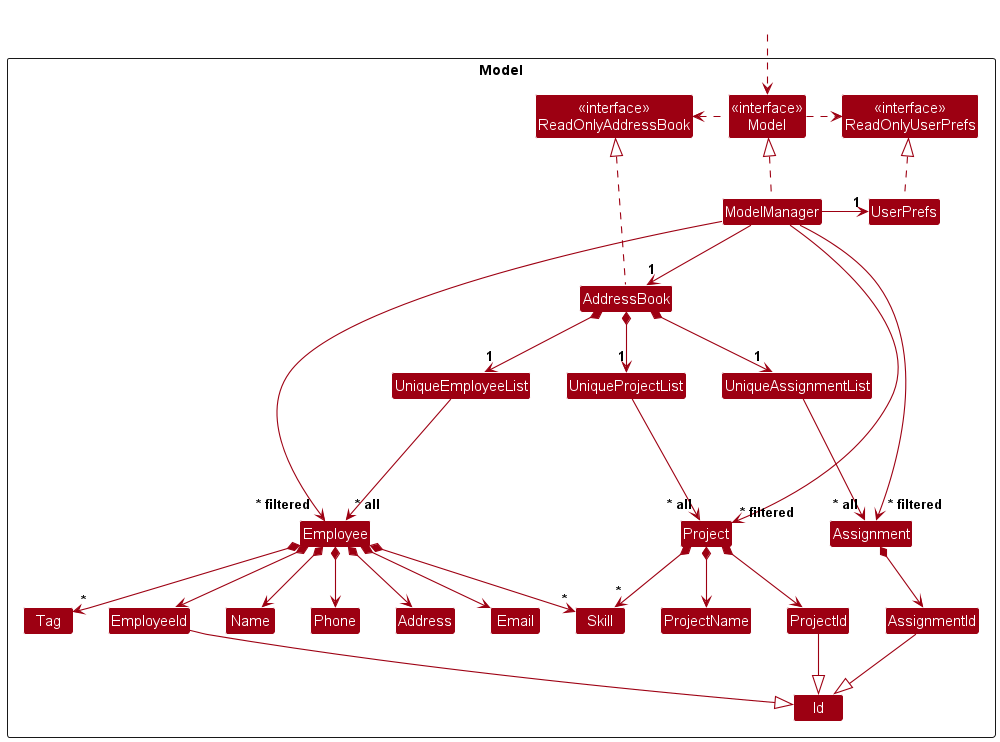

The diagram above was rendered by PlantUML. Its source (embedded in the PNG):
@startuml
!include style.puml
skinparam arrowThickness 1.1
skinparam arrowColor MODEL_COLOR
skinparam classBackgroundColor MODEL_COLOR

Package Model as ModelPackage <<Rectangle>>{
Class "<<interface>>\nReadOnlyAddressBook" as ReadOnlyAddressBook
Class "<<interface>>\nReadOnlyUserPrefs" as ReadOnlyUserPrefs
Class "<<interface>>\nModel" as Model
Class AddressBook
Class ModelManager
Class UserPrefs

Class UniqueEmployeeList
Class Employee
Class Address
Class Email
Class EmployeeId
Class Name
Class Phone
Class Skill
Class Tag
Class UniqueProjectList
Class Project
Class ProjectName
Class ProjectId
Class UniqueAssignmentList
Class Assignment
Class AssignmentId

Class Id
Class I #FFFFFF
}

Class HiddenOutside #FFFFFF
HiddenOutside ..> Model

Model .right.> ReadOnlyUserPrefs
Model .left.> ReadOnlyAddressBook

AddressBook .up.|> ReadOnlyAddressBook
ModelManager .up.|> Model
UserPrefs .up.|> ReadOnlyUserPrefs

ModelManager -down-> "1" AddressBook
ModelManager -right-> "1" UserPrefs

AddressBook *-down-> "1" UniqueEmployeeList
AddressBook *-down-> "1" UniqueProjectList
AddressBook *-down-> "1" UniqueAssignmentList

UniqueEmployeeList --> "~* all" Employee
Employee *--> EmployeeId
Employee *--> Name
Employee *--> Phone
Employee *--> Email
Employee *--> Address
Employee *--> "*" Tag
Employee *--> "*" Skill

UniqueProjectList --> "~* all" Project
Project *--> ProjectName
Project *--> ProjectId
Project *--> "*" Skill

UniqueAssignmentList --> "~* all" Assignment
Assignment *--> AssignmentId

EmployeeId -down-|> Id
ProjectId -down-|> Id
AssignmentId -down-|> Id

Employee -[hidden]up--> I
UniqueEmployeeList -[hidden]right-> I

EmployeeId -[hidden]right-> Name
Name -[hidden]right-> Phone
Phone -[hidden]right-> Address
Address -[hidden]right-> Email

UniqueEmployeeList -[hidden]right-> UniqueProjectList
UniqueProjectList -[hidden]right-> UniqueAssignmentList
Employee -[hidden]right-> Project
Project -[hidden]right-> Assignment

ModelManager -down-> "~* filtered" Employee
ModelManager -down-> "~* filtered" Project
ModelManager -down-> "~* filtered" Assignment
@enduml